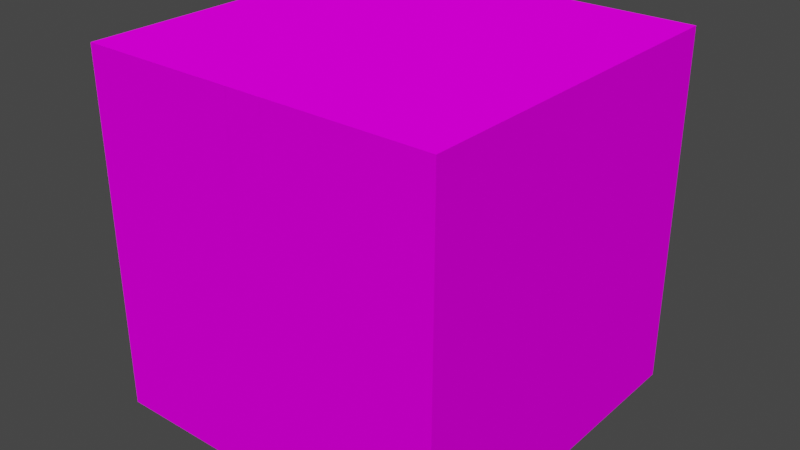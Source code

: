 # Source: all.blend  (saved by Blender 3.6.13; exported with 4.5.12 LTS)
import bpy
from mathutils import Matrix  # noqa: F401  (used for matrix-valued properties, if any)

bpy.ops.wm.read_factory_settings(use_empty=True)
scene = bpy.context.scene
scene.name = 'Scene'

# ---- images (referenced by path relative to the original .blend; pixels are not part of the script)
import os
ASSET_DIR = os.environ.get("B2B_ASSET_DIR", "")  # directory of the original .blend (textures are referenced by path, not embedded)
HERE = os.path.dirname(os.path.abspath(__file__))  # packed textures are extracted next to this script under _unpacked/

def load_image(name, relpath, width, height, colorspace="sRGB"):
    """Load a texture the original file referenced (path relative to the .blend, or extracted next to this script)."""
    p = next((c for c in (os.path.join(HERE, relpath), os.path.join(ASSET_DIR, relpath)) if relpath and os.path.exists(c)), "")
    if p:
        img = bpy.data.images.load(p, check_existing=True)
        img.name = name
    else:  # same state as the original file: an image datablock whose file is absent (Cycles renders it pink)
        img = bpy.data.images.new(name, width, height)
        img.source = "FILE"
        img.filepath = "//" + (relpath or name)
    img.colorspace_settings.name = colorspace
    return img
img_roof_lamp_png = load_image('roof_lamp.png', 'roof_lamp.png', 1024, 1024, 'sRGB')
img_roof_lamp_emission_png = load_image('roof_lamp_emission.png', 'roof_lamp_emission.png', 1024, 1024, 'Non-Color')
img_untitled = load_image('Untitled', 'floor_carpet.png', 1024, 1024, 'sRGB')
img_wall_carpet_png = load_image('wall_carpet.png', 'wall_carpet.png', 1024, 1024, 'sRGB')
img_wall_carpet_door_closed_png = load_image('wall_carpet_door_closed.png', 'wall_carpet_door_closed.png', 1024, 1024, 'sRGB')

# ---- materials (node trees are filled in below, after node groups)
mat_roof_light = bpy.data.materials.new('roof_light')
mat_roof_light.use_transparent_shadow = False
mat_floor = bpy.data.materials.new('floor')
mat_floor.use_transparent_shadow = False
mat_wall = bpy.data.materials.new('wall')
mat_wall.use_transparent_shadow = False
mat_door = bpy.data.materials.new('door')
mat_door.use_transparent_shadow = False

# ---- material node trees
mat_roof_light.use_nodes = True; mat_roof_light.node_tree.nodes.clear()
_N = mat_roof_light.node_tree.nodes; _L = mat_roof_light.node_tree.links
n0 = _N.new('ShaderNodeOutputMaterial'); n0.name = 'Material Output'; n0.location = (300, 300)
n1 = _N.new('ShaderNodeTexImage'); n1.name = 'Image Texture'; n1.location = (-328, 206)
n1.image = img_roof_lamp_png
n2 = _N.new('ShaderNodeBsdfPrincipled'); n2.name = 'Principled BSDF'; n2.location = (10, 300)
n2.distribution = 'GGX'
n2.subsurface_method = 'RANDOM_WALK_SKIN'
n2.inputs[2].default_value = 0.0
n2.inputs[3].default_value = 0.0
n2.inputs[11].default_value = 1.01
n2.inputs[13].default_value = 0.0
n2.inputs[20].default_value = 0.0
n3 = _N.new('ShaderNodeTexImage'); n3.name = 'Image Texture.001'; n3.location = (-270, -220)
n3.image = img_roof_lamp_emission_png
_L.new(n2.outputs[0], n0.inputs[0])
_L.new(n1.outputs[0], n2.inputs[0])
_L.new(n1.outputs[0], n2.inputs[27])
_L.new(n3.outputs[0], n2.inputs[28])
n0.is_active_output = True
mat_floor.use_nodes = True; mat_floor.node_tree.nodes.clear()
_N = mat_floor.node_tree.nodes; _L = mat_floor.node_tree.links
n0 = _N.new('ShaderNodeOutputMaterial'); n0.name = 'Material Output'; n0.location = (300, 300)
n1 = _N.new('ShaderNodeTexImage'); n1.name = 'Image Texture'; n1.location = (-321, 267)
n1.image = img_untitled
n2 = _N.new('ShaderNodeBsdfPrincipled'); n2.name = 'Principled BSDF'; n2.location = (10, 300)
n2.distribution = 'GGX'
n2.subsurface_method = 'RANDOM_WALK_SKIN'
n2.inputs[2].default_value = 0.0
n2.inputs[3].default_value = 0.0
n2.inputs[11].default_value = 1.01
n2.inputs[13].default_value = 0.0
n2.inputs[20].default_value = 0.0
_L.new(n2.outputs[0], n0.inputs[0])
_L.new(n1.outputs[0], n2.inputs[0])
n0.is_active_output = True
mat_wall.use_nodes = True; mat_wall.node_tree.nodes.clear()
_N = mat_wall.node_tree.nodes; _L = mat_wall.node_tree.links
n0 = _N.new('ShaderNodeTexImage'); n0.name = 'Image Texture'; n0.location = (-321, 267)
n0.image = img_wall_carpet_png
n0.extension = 'EXTEND'
n1 = _N.new('ShaderNodeBsdfPrincipled'); n1.name = 'Principled BSDF'; n1.location = (10, 300)
n1.distribution = 'GGX'
n1.subsurface_method = 'RANDOM_WALK_SKIN'
n1.inputs[2].default_value = 0.0
n1.inputs[3].default_value = 0.0
n1.inputs[11].default_value = 1.01
n1.inputs[13].default_value = 0.0
n1.inputs[20].default_value = 0.0
n2 = _N.new('ShaderNodeOutputMaterial'); n2.name = 'Material Output'; n2.location = (300, 300)
_L.new(n0.outputs[0], n1.inputs[0])
_L.new(n1.outputs[0], n2.inputs[0])
n2.is_active_output = True
mat_door.use_nodes = True; mat_door.node_tree.nodes.clear()
_N = mat_door.node_tree.nodes; _L = mat_door.node_tree.links
n0 = _N.new('ShaderNodeBsdfPrincipled'); n0.name = 'Principled BSDF'; n0.location = (10, 300)
n0.distribution = 'GGX'
n0.subsurface_method = 'RANDOM_WALK_SKIN'
n0.inputs[2].default_value = 0.0
n0.inputs[3].default_value = 0.0
n0.inputs[11].default_value = 1.01
n0.inputs[13].default_value = 0.0
n0.inputs[20].default_value = 0.0
n0.inputs[27].default_value = (0.0, 0.0, 0.0, 1.0)
n1 = _N.new('ShaderNodeOutputMaterial'); n1.name = 'Material Output'; n1.location = (300, 300)
n2 = _N.new('ShaderNodeTexImage'); n2.name = 'Image Texture'; n2.location = (-304, 227)
n2.image = img_wall_carpet_door_closed_png
_L.new(n0.outputs[0], n1.inputs[0])
_L.new(n2.outputs[0], n0.inputs[0])
n1.is_active_output = True

# ---- world
world_world = bpy.data.worlds.new('World'); scene.world = world_world
world_world.use_nodes = True; world_world.node_tree.nodes.clear()
_N = world_world.node_tree.nodes; _L = world_world.node_tree.links
n0 = _N.new('ShaderNodeOutputWorld'); n0.name = 'World Output'; n0.location = (300, 300)
n1 = _N.new('ShaderNodeBackground'); n1.name = 'Background'; n1.location = (10, 300)
n1.inputs[0].default_value = (0.05088, 0.05088, 0.05088, 1.0)
_L.new(n1.outputs[0], n0.inputs[0])
n0.is_active_output = True
world_world.color = (0.05088, 0.05088, 0.05088)
world_world.use_sun_shadow = False
world_world.sun_shadow_jitter_overblur = 0.0

# ---- meshes
me_plane_005 = bpy.data.meshes.new('Plane.005')
me_plane_005.from_pydata([(-1.0, -1.0, 0.0), (1.0, -1.0, 0.0), (-1.0, 1.0, 0.0), (1.0, 1.0, 0.0)], [], [(0, 2, 3, 1)])
_uv = me_plane_005.uv_layers.new(name='UVMap')
_uv.uv.foreach_set('vector', [0.0, 0.0, 0.0, 1.0, 1.0, 1.0, 1.0, 0.0])
me_plane_005.materials.append(mat_roof_light)
me_plane_005.update()
me_plane = bpy.data.meshes.new('Plane')
me_plane.from_pydata([(-1.0, -1.0, 0.0), (1.0, -1.0, 0.0), (-1.0, 1.0, 0.0), (1.0, 1.0, 0.0)], [], [(0, 1, 3, 2)])
_uv = me_plane.uv_layers.new(name='UVMap')
_uv.uv.foreach_set('vector', [0.0, 0.0, 1.0, 0.0, 1.0, 1.0, 0.0, 1.0])
me_plane.materials.append(mat_floor)
me_plane.update()
me_cube_001 = bpy.data.meshes.new('Cube.001')
me_cube_001.from_pydata([(-0.65, -0.5, 0.0), (-0.65, -0.5, 2.55), (-0.65, 0.5, 0.0), (-0.65, 0.5, 2.55), (0.65, -0.5, 0.0), (0.65, -0.5, 2.55), (0.65, 0.5, 0.0), (0.65, 0.5, 2.55)], [], [(0, 1, 3, 2), (2, 3, 7, 6), (6, 7, 5, 4), (4, 5, 1, 0), (2, 6, 4, 0), (7, 3, 1, 5)])
_uv = me_cube_001.uv_layers.new(name='UVMap')
_uv.uv.foreach_set('vector', [0.375, 0.0, 0.625, 0.0, 0.625, 0.25, 0.375, 0.25, 0.375, 0.25, 0.625, 0.25, 0.625, 0.5, 0.375, 0.5, 0.375, 0.5, 0.625, 0.5, 0.625, 0.75, 0.375, 0.75, 0.375, 0.75, 0.625, 0.75, 0.625, 1.0, 0.375, 1.0, 0.125, 0.5, 0.375, 0.5, 0.375, 0.75, 0.125, 0.75, 0.625, 0.5, 0.875, 0.5, 0.875, 0.75, 0.625, 0.75])
me_cube_001.update()
me_plane_002 = bpy.data.meshes.new('Plane.002')
me_plane_002.from_pydata([(-1.0, -1.0, 0.0), (1.0, -1.0, 0.0), (-1.0, 1.0, 0.0), (1.0, 1.0, 0.0)], [], [(0, 2, 3, 1)])
_uv = me_plane_002.uv_layers.new(name='UVMap')
_uv.uv.foreach_set('vector', [0.0, 0.0, 0.0, 1.0, 1.0, 1.0, 1.0, 0.0])
me_plane_002.materials.append(mat_wall)
me_plane_002.update()
me_plane_004 = bpy.data.meshes.new('Plane.004')
me_plane_004.from_pydata([(-1.0, -1.0, 0.0), (1.0, -1.0, 0.0), (-1.0, 1.0, 0.0), (1.0, 1.0, 0.0)], [], [(0, 2, 3, 1)])
_uv = me_plane_004.uv_layers.new(name='UVMap')
_uv.uv.foreach_set('vector', [0.0, 0.0, 0.0, 1.0, 1.0, 1.0, 1.0, 0.0])
me_plane_004.materials.append(mat_wall)
me_plane_004.update()
me_plane_001 = bpy.data.meshes.new('Plane.001')
me_plane_001.from_pydata([(-1.0, -1.0, 0.0), (1.0, -1.0, 0.0), (-1.0, 1.0, 0.0), (1.0, 1.0, 0.0)], [], [(0, 2, 3, 1)])
_uv = me_plane_001.uv_layers.new(name='UVMap')
_uv.uv.foreach_set('vector', [0.0, 0.0, 0.0, 1.0, 1.0, 1.0, 1.0, 0.0])
me_plane_001.materials.append(mat_wall)
me_plane_001.update()
me_plane_003 = bpy.data.meshes.new('Plane.003')
me_plane_003.from_pydata([(-1.0, -1.0, 0.0), (1.0, -1.0, 0.0), (-1.0, 1.0, 0.0), (1.0, 1.0, 0.0)], [], [(0, 2, 3, 1)])
_uv = me_plane_003.uv_layers.new(name='UVMap')
_uv.uv.foreach_set('vector', [0.0, 0.0, 0.0, 1.0, 1.0, 1.0, 1.0, 0.0])
me_plane_003.materials.append(mat_wall)
me_plane_003.update()
me_cube = bpy.data.meshes.new('Cube')
me_cube.from_pydata([(-0.1, -1.0, -1.0), (-0.1, -1.0, 1.0), (-0.1, 1.0, -1.0), (-0.1, 1.0, 1.0), (0.1, -1.0, -1.0), (0.1, -1.0, 1.0), (0.1, 1.0, -1.0), (0.1, 1.0, 1.0)], [], [(0, 1, 3, 2), (6, 7, 5, 4)])
_uv = me_cube.uv_layers.new(name='UVMap')
_uv.uv.foreach_set('vector', [1.0, -5.96e-08, 1.0, 1.0, 0.0, 1.0, -5.96e-08, 0.0, 1.0, -5.96e-08, 1.0, 1.0, 0.0, 1.0, -5.96e-08, 0.0])
me_cube.materials.append(mat_wall)
me_cube.use_mirror_x = True
me_cube.use_mirror_y = True
me_cube.use_mirror_z = True
me_cube.update()
me_cube_002 = bpy.data.meshes.new('Cube.002')
me_cube_002.from_pydata([(-0.1, -1.0, -1.0), (-0.1, -1.0, 1.0), (-0.1, 1.0, -1.0), (-0.1, 1.0, 1.0), (0.1, -1.0, -1.0), (0.1, -1.0, 1.0), (0.1, 1.0, -1.0), (0.1, 1.0, 1.0), (-0.1, 0.695, -1.0), (0.1, 0.705, 1.0), (-0.1, 0.705, 1.0), (0.1, 0.695, -1.0), (0.1, -0.7, 1.0), (0.1, -0.7, -1.0), (-0.1, -0.7, -1.0), (-0.1, -0.7, 1.0)], [], [(15, 12, 13, 14), (9, 10, 8, 11), (8, 10, 3, 2), (6, 7, 9, 11), (1, 15, 14, 0), (13, 12, 5, 4)])
_uv = me_cube_002.uv_layers.new(name='UVMap')
_uv.uv.foreach_set('vector', [0.8438, 1.0, 0.8438, 1.0, 0.844, -9.313e-09, 0.844, -9.313e-09, 0.1562, 1.0, 0.1562, 1.0, 0.1562, -9.313e-09, 0.1562, -0.001953, 0.1562, -9.313e-09, 0.1562, 1.0, 0.0, 1.0, -5.96e-08, 0.0, -5.96e-08, 0.0, 0.0, 1.0, 0.1562, 1.0, 0.1562, -0.001953, 1.0, 1.0, 0.8438, 1.0, 0.844, -9.313e-09, 1.0, -5.96e-08, 0.844, -9.313e-09, 0.8438, 1.0, 1.0, 1.0, 1.0, -5.96e-08])
me_cube_002.materials.append(mat_door)
me_cube_002.update()

# ---- objects
ob_roof = bpy.data.objects.new('roof', me_plane_005)
ob_floor = bpy.data.objects.new('floor', me_plane)
ob_player = bpy.data.objects.new('player', me_cube_001)
ob_wall_xm = bpy.data.objects.new('wall.xm', me_plane_002)
ob_wall_xp = bpy.data.objects.new('wall.xp', me_plane_004)
ob_wall_zm = bpy.data.objects.new('wall.zm', me_plane_001)
ob_wall_zp = bpy.data.objects.new('wall.zp', me_plane_003)
ob_door_closed = bpy.data.objects.new('door_closed', me_cube)
ob_door_open = bpy.data.objects.new('door_open', me_cube_002)

# ---- transforms, parenting, visibility, modifiers, constraints
ob_roof.location = (0.0, 0.0, 2.0)
ob_floor.location = (0.0, 0.0, 0.0)
ob_player.location = (0.0, 0.0, 0.0)
ob_player.scale = (0.5, 0.5, 0.5)
ob_wall_xm.location = (1.0, 0.0, 1.0)
ob_wall_xm.rotation_euler = (1.571, 2.22e-16, -1.571)
ob_wall_xp.location = (-1.0, 0.0, 1.0)
ob_wall_xp.rotation_euler = (1.571, 2.22e-16, -4.712)
ob_wall_zm.location = (0.0, 1.0, 1.0)
ob_wall_zm.rotation_euler = (1.571, 2.22e-16, 2.22e-16)
ob_wall_zp.location = (0.0, -1.0, 1.0)
ob_wall_zp.rotation_euler = (1.571, 2.22e-16, -3.142)
ob_door_closed.location = (0.0, 0.0, 1.0)
ob_door_closed.use_mesh_mirror_x = True
ob_door_closed.use_mesh_mirror_y = True
ob_door_closed.use_mesh_mirror_z = True
ob_door_open.location = (0.0, 0.0, 1.0)

# ---- collection membership
scene.collection.objects.link(ob_roof)
scene.collection.objects.link(ob_floor)
scene.collection.objects.link(ob_player)
scene.collection.objects.link(ob_wall_xm)
scene.collection.objects.link(ob_wall_xp)
scene.collection.objects.link(ob_wall_zm)
scene.collection.objects.link(ob_wall_zp)
scene.collection.objects.link(ob_door_closed)
scene.collection.objects.link(ob_door_open)

# ---- scene / render settings (as saved in the file)
scene.frame_start = 1; scene.frame_end = 250; scene.frame_set(1)
scene.render.engine = 'BLENDER_EEVEE_NEXT'
scene.cycles.sampling_pattern = 'TABULATED_SOBOL'
scene.view_settings.view_transform = 'Filmic'
bpy.context.view_layer.update()

# ---- added for rendering (the .blend has no active camera and no usable light): camera, sun
cam_auto = bpy.data.cameras.new('AutoCamera')
cam_auto.lens = 50.0
cam_auto.sensor_width = 36.0
cam_auto.clip_end = 1000.0
ob_auto_camera = bpy.data.objects.new('AutoCamera', cam_auto)
scene.collection.objects.link(ob_auto_camera)
ob_auto_camera.location = (3.20507, -3.84609, 3.56406)
ob_auto_camera.rotation_euler = (1.09748, -7.21219e-08, 0.694738)
scene.camera = ob_auto_camera
light_auto_sun = bpy.data.lights.new('AutoSun', 'SUN')
light_auto_sun.energy = 3.0
light_auto_sun.angle = 0.0523599
ob_auto_sun = bpy.data.objects.new('AutoSun', light_auto_sun)
scene.collection.objects.link(ob_auto_sun)
ob_auto_sun.rotation_euler = (0.872665, 0.174533, 0.523599)
bpy.context.view_layer.update()
